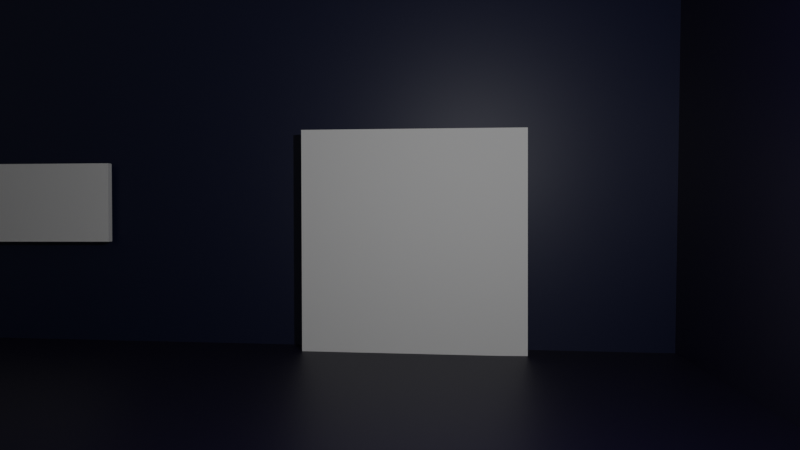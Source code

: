 # Source: draft.blend  (saved by Blender 2.81.16; exported with 4.5.12 LTS)
import bpy
from mathutils import Matrix  # noqa: F401  (used for matrix-valued properties, if any)

bpy.ops.wm.read_factory_settings(use_empty=True)
scene = bpy.context.scene
scene.name = 'Scene'

# ---- collections
col_collection = bpy.data.collections.new('Collection'); scene.collection.children.link(col_collection)

# ---- materials (node trees are filled in below, after node groups)
mat_material = bpy.data.materials.new('Material')
mat_material.alpha_threshold = 0.0
mat_material.use_transparent_shadow = False
mat_material.line_color = (0.0, 0.0, 0.0, 1.0)
mat_material_002 = bpy.data.materials.new('Material.002')
mat_material_002.use_transparent_shadow = False
mat_material_003 = bpy.data.materials.new('Material.003')
mat_material_003.use_transparent_shadow = False

# ---- material node trees
mat_material.use_nodes = True; mat_material.node_tree.nodes.clear()
_N = mat_material.node_tree.nodes; _L = mat_material.node_tree.links
n0 = _N.new('ShaderNodeOutputMaterial'); n0.name = 'Material Output'; n0.location = (300, 300)
n1 = _N.new('ShaderNodeBsdfPrincipled'); n1.name = 'Principled BSDF'; n1.location = (10, 300)
n1.distribution = 'GGX'
n1.subsurface_method = 'BURLEY'
n1.inputs[2].default_value = 0.4
n1.inputs[3].default_value = 1.45
n1.inputs[27].default_value = (0.0, 0.0, 0.0, 1.0)
n1.inputs[28].default_value = 1.0
_L.new(n1.outputs[0], n0.inputs[0])
n0.is_active_output = True
mat_material_002.use_nodes = True; mat_material_002.node_tree.nodes.clear()
_N = mat_material_002.node_tree.nodes; _L = mat_material_002.node_tree.links
n0 = _N.new('ShaderNodeOutputMaterial'); n0.name = 'Material Output'; n0.location = (300, 300)
n1 = _N.new('ShaderNodeBsdfPrincipled'); n1.name = 'Principled BSDF'; n1.location = (10, 300)
n1.distribution = 'GGX'
n1.subsurface_method = 'BURLEY'
n1.inputs[0].default_value = (0.0004922, 0.0, 0.01341, 1.0)
n1.inputs[3].default_value = 1.45
n1.inputs[27].default_value = (0.0, 0.0, 0.0, 1.0)
n1.inputs[28].default_value = 1.0
_L.new(n1.outputs[0], n0.inputs[0])
n0.is_active_output = True
mat_material_003.use_nodes = True; mat_material_003.node_tree.nodes.clear()
_N = mat_material_003.node_tree.nodes; _L = mat_material_003.node_tree.links
n0 = _N.new('ShaderNodeOutputMaterial'); n0.name = 'Material Output'; n0.location = (300, 300)
n1 = _N.new('ShaderNodeBsdfPrincipled'); n1.name = 'Principled BSDF'; n1.location = (10, 300)
n1.distribution = 'GGX'
n1.subsurface_method = 'BURLEY'
n1.inputs[0].default_value = (0.0, 0.00479, 0.0352, 1.0)
n1.inputs[3].default_value = 1.45
n1.inputs[27].default_value = (0.0, 0.0, 0.0, 1.0)
n1.inputs[28].default_value = 1.0
_L.new(n1.outputs[0], n0.inputs[0])
n0.is_active_output = True

# ---- world
world_world = bpy.data.worlds.new('World'); scene.world = world_world
world_world.use_nodes = True; world_world.node_tree.nodes.clear()
_N = world_world.node_tree.nodes; _L = world_world.node_tree.links
n0 = _N.new('ShaderNodeOutputWorld'); n0.name = 'World Output'; n0.location = (300, 300)
n1 = _N.new('ShaderNodeBackground'); n1.name = 'Background'; n1.location = (10, 300)
n1.inputs[0].default_value = (0.05088, 0.05088, 0.05088, 1.0)
_L.new(n1.outputs[0], n0.inputs[0])
n0.is_active_output = True
world_world.color = (0.05088, 0.05088, 0.05088)
world_world.use_sun_shadow = False
world_world.sun_shadow_jitter_overblur = 0.0

# ---- cameras
cam_camera = bpy.data.cameras.new('Camera')
cam_camera.clip_end = 100.0
cam_camera.lens = 30.0
cam_camera.ortho_scale = 7.314
cam_camera.dof.aperture_fstop = 2.0

# ---- lights
light_light = bpy.data.lights.new('Light', 'POINT')
light_light.transmission_factor = 0.0
light_light.energy = 1000.0
light_light.shadow_soft_size = 0.1
light_light.shadow_maximum_resolution = 0.006
light_light.use_absolute_resolution = True

# ---- meshes
me_cube = bpy.data.meshes.new('Cube')
me_cube.from_pydata([(1.0, 1.0, 1.0), (1.0, 1.0, -1.0), (1.0, -1.0, 1.0), (1.0, -1.0, -1.0), (-1.0, 1.0, 1.0), (-1.0, 1.0, -1.0), (-1.0, -1.0, 1.0), (-1.0, -1.0, -1.0)], [], [(0, 4, 6, 2), (3, 2, 6, 7), (7, 6, 4, 5), (5, 1, 3, 7), (1, 0, 2, 3), (5, 4, 0, 1)])
_uv = me_cube.uv_layers.new(name='UVMap')
_uv.uv.foreach_set('vector', [0.625, 0.5, 0.875, 0.5, 0.875, 0.75, 0.625, 0.75, 0.375, 0.75, 0.625, 0.75, 0.625, 1.0, 0.375, 1.0, 0.375, 0.0, 0.625, 0.0, 0.625, 0.25, 0.375, 0.25, 0.125, 0.5, 0.375, 0.5, 0.375, 0.75, 0.125, 0.75, 0.375, 0.5, 0.625, 0.5, 0.625, 0.75, 0.375, 0.75, 0.375, 0.25, 0.625, 0.25, 0.625, 0.5, 0.375, 0.5])
me_cube.materials.append(mat_material)
me_cube.use_remesh_preserve_volume = False
me_cube.use_remesh_preserve_attributes = False
me_cube.use_mirror_vertex_groups = False
me_cube.update()
me_cube_001 = bpy.data.meshes.new('Cube.001')
me_cube_001.from_pydata([(-1.0, -1.0, -1.0), (-1.0, -1.0, 1.0), (-1.0, 1.0, -1.0), (-1.0, 1.0, 1.0), (1.0, -1.0, -1.0), (1.0, 1.0, -1.0), (1.0, 1.0, 1.0)], [], [(0, 1, 3, 2), (2, 3, 6, 5), (2, 5, 4, 0)])
_uv = me_cube_001.uv_layers.new(name='UVMap')
_uv.uv.foreach_set('vector', [0.375, 0.0, 0.625, 0.0, 0.625, 0.25, 0.375, 0.25, 0.375, 0.25, 0.625, 0.25, 0.625, 0.5, 0.375, 0.5, 0.125, 0.5, 0.375, 0.5, 0.375, 0.75, 0.125, 0.75])
me_cube_001.materials.append(mat_material_002)
me_cube_001.use_remesh_fix_poles = True
me_cube_001.use_remesh_preserve_attributes = False
me_cube_001.use_mirror_vertex_groups = False
me_cube_001.update()
me_cube_002 = bpy.data.meshes.new('Cube.002')
me_cube_002.from_pydata([(-1.0, -1.0, -1.0), (-1.0, -1.0, 1.0), (-1.0, 1.0, -1.0), (-1.0, 1.0, 1.0), (1.0, -1.0, -1.0), (1.0, -1.0, 1.0), (1.0, 1.0, -1.0), (1.0, 1.0, 1.0)], [], [(0, 1, 3, 2), (2, 3, 7, 6), (6, 7, 5, 4), (4, 5, 1, 0), (2, 6, 4, 0), (7, 3, 1, 5)])
_uv = me_cube_002.uv_layers.new(name='UVMap')
_uv.uv.foreach_set('vector', [0.375, 0.0, 0.625, 0.0, 0.625, 0.25, 0.375, 0.25, 0.375, 0.25, 0.625, 0.25, 0.625, 0.5, 0.375, 0.5, 0.375, 0.5, 0.625, 0.5, 0.625, 0.75, 0.375, 0.75, 0.375, 0.75, 0.625, 0.75, 0.625, 1.0, 0.375, 1.0, 0.125, 0.5, 0.375, 0.5, 0.375, 0.75, 0.125, 0.75, 0.625, 0.5, 0.875, 0.5, 0.875, 0.75, 0.625, 0.75])
me_cube_002.use_remesh_fix_poles = True
me_cube_002.use_remesh_preserve_attributes = False
me_cube_002.use_mirror_vertex_groups = False
me_cube_002.update()
me_cube_003 = bpy.data.meshes.new('Cube.003')
me_cube_003.from_pydata([(-1.0, -1.0, -1.0), (-1.0, -1.0, 1.0), (-1.0, 1.0, -1.0), (-1.0, 1.0, 1.0), (1.0, -1.0, -1.0), (1.0, -1.0, 1.0), (1.0, 1.0, -1.0), (1.0, 1.0, 1.0)], [], [(0, 1, 3, 2), (2, 3, 7, 6), (6, 7, 5, 4), (4, 5, 1, 0), (2, 6, 4, 0), (7, 3, 1, 5)])
_uv = me_cube_003.uv_layers.new(name='UVMap')
_uv.uv.foreach_set('vector', [0.375, 0.0, 0.625, 0.0, 0.625, 0.25, 0.375, 0.25, 0.375, 0.25, 0.625, 0.25, 0.625, 0.5, 0.375, 0.5, 0.375, 0.5, 0.625, 0.5, 0.625, 0.75, 0.375, 0.75, 0.375, 0.75, 0.625, 0.75, 0.625, 1.0, 0.375, 1.0, 0.125, 0.5, 0.375, 0.5, 0.375, 0.75, 0.125, 0.75, 0.625, 0.5, 0.875, 0.5, 0.875, 0.75, 0.625, 0.75])
me_cube_003.use_remesh_fix_poles = True
me_cube_003.use_remesh_preserve_attributes = False
me_cube_003.use_mirror_vertex_groups = False
me_cube_003.update()
me_cube_004 = bpy.data.meshes.new('Cube.004')
me_cube_004.from_pydata([(-1.0, -1.0, -1.0), (-1.0, -1.0, 1.0), (-1.0, 1.0, -1.0), (-1.0, 1.0, 1.0), (1.0, -1.0, -1.0), (1.0, -1.0, 1.0), (1.0, 1.0, -1.0), (1.0, 1.0, 1.0)], [], [(0, 1, 3, 2), (2, 3, 7, 6), (6, 7, 5, 4), (4, 5, 1, 0), (2, 6, 4, 0), (7, 3, 1, 5)])
_uv = me_cube_004.uv_layers.new(name='UVMap')
_uv.uv.foreach_set('vector', [0.375, 0.0, 0.625, 0.0, 0.625, 0.25, 0.375, 0.25, 0.375, 0.25, 0.625, 0.25, 0.625, 0.5, 0.375, 0.5, 0.375, 0.5, 0.625, 0.5, 0.625, 0.75, 0.375, 0.75, 0.375, 0.75, 0.625, 0.75, 0.625, 1.0, 0.375, 1.0, 0.125, 0.5, 0.375, 0.5, 0.375, 0.75, 0.125, 0.75, 0.625, 0.5, 0.875, 0.5, 0.875, 0.75, 0.625, 0.75])
me_cube_004.materials.append(mat_material_003)
me_cube_004.use_remesh_fix_poles = True
me_cube_004.use_remesh_preserve_attributes = False
me_cube_004.use_mirror_vertex_groups = False
me_cube_004.update()
me_cube_005 = bpy.data.meshes.new('Cube.005')
me_cube_005.from_pydata([(-1.0, -1.0, -1.0), (-1.0, -1.0, 1.0), (-1.0, 1.0, -1.0), (-1.0, 1.0, 1.0), (1.0, -1.0, -1.0), (1.0, -1.0, 1.0), (1.0, 1.0, -1.0), (1.0, 1.0, 1.0)], [], [(0, 1, 3, 2), (2, 3, 7, 6), (6, 7, 5, 4), (4, 5, 1, 0), (2, 6, 4, 0), (7, 3, 1, 5)])
_uv = me_cube_005.uv_layers.new(name='UVMap')
_uv.uv.foreach_set('vector', [0.375, 0.0, 0.625, 0.0, 0.625, 0.25, 0.375, 0.25, 0.375, 0.25, 0.625, 0.25, 0.625, 0.5, 0.375, 0.5, 0.375, 0.5, 0.625, 0.5, 0.625, 0.75, 0.375, 0.75, 0.375, 0.75, 0.625, 0.75, 0.625, 1.0, 0.375, 1.0, 0.125, 0.5, 0.375, 0.5, 0.375, 0.75, 0.125, 0.75, 0.625, 0.5, 0.875, 0.5, 0.875, 0.75, 0.625, 0.75])
me_cube_005.use_remesh_fix_poles = True
me_cube_005.use_remesh_preserve_attributes = False
me_cube_005.use_mirror_vertex_groups = False
me_cube_005.update()
me_cube_006 = bpy.data.meshes.new('Cube.006')
me_cube_006.from_pydata([(-1.0, -1.0, -1.0), (-1.0, -1.0, 1.0), (-1.0, 1.0, -1.0), (-1.0, 1.0, 1.0), (1.0, -1.0, -1.0), (1.0, -1.0, 1.0), (1.0, 1.0, -1.0), (1.0, 1.0, 1.0)], [], [(0, 1, 3, 2), (2, 3, 7, 6), (6, 7, 5, 4), (4, 5, 1, 0), (2, 6, 4, 0), (7, 3, 1, 5)])
_uv = me_cube_006.uv_layers.new(name='UVMap')
_uv.uv.foreach_set('vector', [0.375, 0.0, 0.625, 0.0, 0.625, 0.25, 0.375, 0.25, 0.375, 0.25, 0.625, 0.25, 0.625, 0.5, 0.375, 0.5, 0.375, 0.5, 0.625, 0.5, 0.625, 0.75, 0.375, 0.75, 0.375, 0.75, 0.625, 0.75, 0.625, 1.0, 0.375, 1.0, 0.125, 0.5, 0.375, 0.5, 0.375, 0.75, 0.125, 0.75, 0.625, 0.5, 0.875, 0.5, 0.875, 0.75, 0.625, 0.75])
me_cube_006.use_remesh_fix_poles = True
me_cube_006.use_remesh_preserve_attributes = False
me_cube_006.use_mirror_vertex_groups = False
me_cube_006.update()
me_cube_007 = bpy.data.meshes.new('Cube.007')
me_cube_007.from_pydata([(-1.0, -1.0, -1.0), (-1.0, -1.0, 1.0), (-1.0, 1.0, -1.0), (-1.0, 1.0, 1.0), (1.0, -1.0, -1.0), (1.0, -1.0, 1.0), (1.0, 1.0, -1.0), (1.0, 1.0, 1.0)], [], [(0, 1, 3, 2), (2, 3, 7, 6), (6, 7, 5, 4), (4, 5, 1, 0), (2, 6, 4, 0), (7, 3, 1, 5)])
_uv = me_cube_007.uv_layers.new(name='UVMap')
_uv.uv.foreach_set('vector', [0.375, 0.0, 0.625, 0.0, 0.625, 0.25, 0.375, 0.25, 0.375, 0.25, 0.625, 0.25, 0.625, 0.5, 0.375, 0.5, 0.375, 0.5, 0.625, 0.5, 0.625, 0.75, 0.375, 0.75, 0.375, 0.75, 0.625, 0.75, 0.625, 1.0, 0.375, 1.0, 0.125, 0.5, 0.375, 0.5, 0.375, 0.75, 0.125, 0.75, 0.625, 0.5, 0.875, 0.5, 0.875, 0.75, 0.625, 0.75])
me_cube_007.use_remesh_fix_poles = True
me_cube_007.use_remesh_preserve_attributes = False
me_cube_007.use_mirror_vertex_groups = False
me_cube_007.update()
me_cube_008 = bpy.data.meshes.new('Cube.008')
me_cube_008.from_pydata([(-1.0, -1.0, -1.0), (-1.0, -1.0, 1.0), (-1.0, 1.0, -1.0), (-1.0, 1.0, 1.0), (1.0, -1.0, -1.0), (1.0, -1.0, 1.0), (1.0, 1.0, -1.0), (1.0, 1.0, 1.0)], [], [(0, 1, 3, 2), (2, 3, 7, 6), (6, 7, 5, 4), (4, 5, 1, 0), (2, 6, 4, 0), (7, 3, 1, 5)])
_uv = me_cube_008.uv_layers.new(name='UVMap')
_uv.uv.foreach_set('vector', [0.375, 0.0, 0.625, 0.0, 0.625, 0.25, 0.375, 0.25, 0.375, 0.25, 0.625, 0.25, 0.625, 0.5, 0.375, 0.5, 0.375, 0.5, 0.625, 0.5, 0.625, 0.75, 0.375, 0.75, 0.375, 0.75, 0.625, 0.75, 0.625, 1.0, 0.375, 1.0, 0.125, 0.5, 0.375, 0.5, 0.375, 0.75, 0.125, 0.75, 0.625, 0.5, 0.875, 0.5, 0.875, 0.75, 0.625, 0.75])
me_cube_008.use_remesh_fix_poles = True
me_cube_008.use_remesh_preserve_attributes = False
me_cube_008.use_mirror_vertex_groups = False
me_cube_008.update()
me_cube_009 = bpy.data.meshes.new('Cube.009')
me_cube_009.from_pydata([(-1.0, -1.0, -1.0), (-1.0, -1.0, 1.0), (-1.0, 1.0, -1.0), (-1.0, 1.0, 1.0), (1.0, -1.0, -1.0), (1.0, -1.0, 1.0), (1.0, 1.0, -1.0), (1.0, 1.0, 1.0)], [], [(0, 1, 3, 2), (2, 3, 7, 6), (6, 7, 5, 4), (4, 5, 1, 0), (2, 6, 4, 0), (7, 3, 1, 5)])
_uv = me_cube_009.uv_layers.new(name='UVMap')
_uv.uv.foreach_set('vector', [0.375, 0.0, 0.625, 0.0, 0.625, 0.25, 0.375, 0.25, 0.375, 0.25, 0.625, 0.25, 0.625, 0.5, 0.375, 0.5, 0.375, 0.5, 0.625, 0.5, 0.625, 0.75, 0.375, 0.75, 0.375, 0.75, 0.625, 0.75, 0.625, 1.0, 0.375, 1.0, 0.125, 0.5, 0.375, 0.5, 0.375, 0.75, 0.125, 0.75, 0.625, 0.5, 0.875, 0.5, 0.875, 0.75, 0.625, 0.75])
me_cube_009.use_remesh_fix_poles = True
me_cube_009.use_remesh_preserve_attributes = False
me_cube_009.use_mirror_vertex_groups = False
me_cube_009.update()

# ---- objects
ob_dea = bpy.data.objects.new('DEA', me_cube)
ob_light = bpy.data.objects.new('Light', light_light)
ob_dea_eyes = bpy.data.objects.new('DEA eyes', cam_camera)
ob_cube = bpy.data.objects.new('Cube', me_cube_001)
ob_door = bpy.data.objects.new('Door', me_cube_002)
ob_bed = bpy.data.objects.new('Bed', me_cube_003)
ob_wall = bpy.data.objects.new('Wall', me_cube_004)
ob_cube_001 = bpy.data.objects.new('Cube.001', me_cube_005)
ob_doortwo = bpy.data.objects.new('DoorTwo', me_cube_006)
ob_window = bpy.data.objects.new('window', me_cube_007)
ob_cube_002 = bpy.data.objects.new('Cube.002', me_cube_008)
ob_cube_003 = bpy.data.objects.new('Cube.003', me_cube_009)

# ---- transforms, parenting, visibility, modifiers, constraints
ob_dea.location = (3.207, -6.398, 2.801)
ob_dea.lock_rotations_4d = False
ob_dea.empty_display_type = 'ARROWS'
ob_dea.lineart.crease_threshold = 0.0
_c = ob_dea.constraints.new('COPY_ROTATION'); _c.name = 'Copy Rotation'
_c.active = False
_c.target = ob_dea_eyes
ob_light.location = (4.076, 1.005, 5.904)
ob_light.rotation_euler = (0.6503, 0.05522, 1.866)
ob_light.lock_rotations_4d = False
ob_light.empty_display_type = 'ARROWS'
ob_light.color = (0.0, 0.0, 0.0, 0.0)
ob_light.lineart.crease_threshold = 0.0
ob_dea_eyes.location = (2.775, -4.918, 3.472)
ob_dea_eyes.rotation_euler = (-1.585, -3.144, -3.075)
ob_dea_eyes.lock_rotations_4d = False
ob_dea_eyes.empty_display_type = 'ARROWS'
ob_dea_eyes.color = (0.0, 0.0, 0.0, 0.0)
ob_dea_eyes.display_type = 'WIRE'
ob_dea_eyes.lineart.crease_threshold = 0.0
ob_cube.location = (-6.424, 3.034, 9.128)
ob_cube.rotation_euler = (0.0, 4.725, 0.0)
ob_cube.scale = (8.891, 15.0, 15.0)
ob_cube.lineart.crease_threshold = 0.0
ob_door.location = (2.028, 11.73, 2.832)
ob_door.scale = (2.728, 0.5944, 2.728)
ob_door.lineart.crease_threshold = 0.0
ob_bed.location = (1.497, -7.049, 0.7302)
ob_bed.scale = (-6.059, 2.382, 0.557)
ob_bed.lineart.crease_threshold = 0.0
ob_wall.location = (-3.591, 12.08, 6.167)
ob_wall.scale = (17.72, 0.1415, 6.159)
ob_wall.lineart.crease_threshold = 0.0
ob_cube_001.location = (6.61, -3.6, 0.7244)
ob_cube_001.scale = (0.928, 1.081, 0.6041)
ob_cube_001.lineart.crease_threshold = 0.0
ob_doortwo.location = (-20.65, 7.719, 3.089)
ob_doortwo.rotation_euler = (0.0, -0.0, -1.592)
ob_doortwo.scale = (2.728, 0.5944, 2.728)
ob_doortwo.lineart.crease_threshold = 0.0
ob_window.location = (-14.33, -12.59, 3.793)
ob_window.scale = (2.839, 0.1612, 1.294)
ob_window.lineart.crease_threshold = 0.0
ob_cube_002.location = (-14.05, 11.65, 2.542)
ob_cube_002.scale = (1.297, -0.1731, 2.155)
ob_cube_002.lineart.crease_threshold = 0.0
ob_cube_003.location = (-7.815, 11.66, 3.822)
ob_cube_003.scale = (2.032, 0.09271, 1.0)
ob_cube_003.lineart.crease_threshold = 0.0

# ---- collection membership
col_collection.objects.link(ob_dea)
col_collection.objects.link(ob_light)
col_collection.objects.link(ob_dea_eyes)
col_collection.objects.link(ob_cube)
col_collection.objects.link(ob_door)
col_collection.objects.link(ob_bed)
col_collection.objects.link(ob_wall)
col_collection.objects.link(ob_cube_001)
col_collection.objects.link(ob_doortwo)
col_collection.objects.link(ob_window)
col_collection.objects.link(ob_cube_002)
col_collection.objects.link(ob_cube_003)

# ---- scene / render settings (as saved in the file)
scene.camera = ob_dea_eyes
scene.frame_start = 1; scene.frame_end = 250; scene.frame_set(184)
scene.render.engine = 'BLENDER_EEVEE_NEXT'
scene.cycles.use_denoising = False
scene.cycles.samples = 128
scene.cycles.sampling_pattern = 'TABULATED_SOBOL'
scene.cycles.use_adaptive_sampling = False
scene.cycles.use_light_tree = False
scene.view_settings.view_transform = 'Filmic'
bpy.context.view_layer.update()
